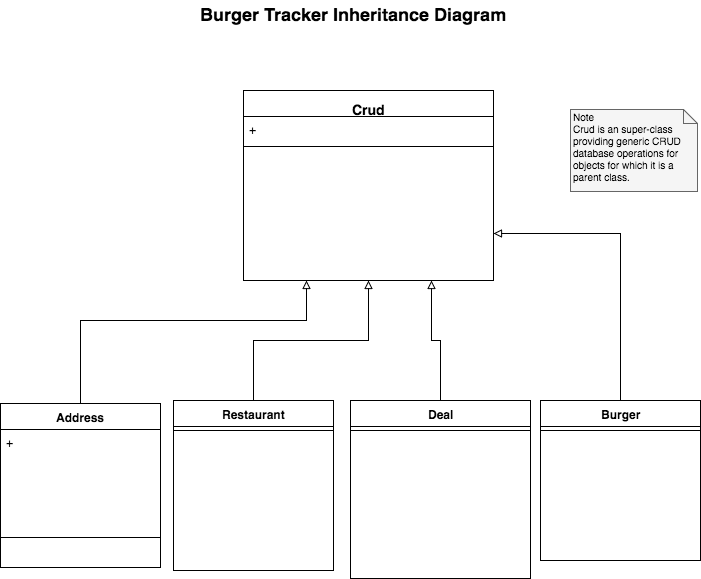

The diagram above was exported from draw.io. Its source (the exported page's mxGraphModel, read from the mxfile embedded in the PNG):
<mxGraphModel dx="790" dy="615" grid="1" gridSize="10" guides="1" tooltips="1" connect="1" arrows="1" fold="1" page="1" pageScale="1" pageWidth="826" pageHeight="1169" background="#ffffff" math="0" shadow="0">
  <root>
    <mxCell id="0" />
    <mxCell id="1" parent="0" />
    <mxCell id="52" style="edgeStyle=orthogonalEdgeStyle;rounded=0;html=1;exitX=0.5;exitY=0;entryX=1;entryY=0.75;jettySize=auto;orthogonalLoop=1;fontSize=10;endArrow=block;endFill=0;" parent="1" source="6" target="15" edge="1">
      <mxGeometry relative="1" as="geometry" />
    </mxCell>
    <mxCell id="6" value="Burger" style="swimlane;html=1;fontStyle=1;align=center;verticalAlign=top;childLayout=stackLayout;horizontal=1;startSize=26;horizontalStack=0;resizeParent=1;resizeLast=0;collapsible=1;marginBottom=0;swimlaneFillColor=#ffffff;" parent="1" vertex="1">
      <mxGeometry x="600" y="420" width="160" height="160" as="geometry">
        <mxRectangle x="600" y="420" width="70" height="26" as="alternateBounds" />
      </mxGeometry>
    </mxCell>
    <mxCell id="8" value="" style="line;html=1;strokeWidth=1;fillColor=none;align=left;verticalAlign=middle;spacingTop=-1;spacingLeft=3;spacingRight=3;rotatable=0;labelPosition=right;points=[];portConstraint=eastwest;" parent="6" vertex="1">
      <mxGeometry y="26" width="160" height="8" as="geometry" />
    </mxCell>
    <mxCell id="50" style="edgeStyle=orthogonalEdgeStyle;rounded=0;html=1;exitX=0.5;exitY=0;entryX=0.5;entryY=1;jettySize=auto;orthogonalLoop=1;fontSize=10;endArrow=block;endFill=0;" parent="1" source="2" target="15" edge="1">
      <mxGeometry relative="1" as="geometry" />
    </mxCell>
    <mxCell id="2" value="Restaurant" style="swimlane;html=1;fontStyle=1;align=center;verticalAlign=top;childLayout=stackLayout;horizontal=1;startSize=26;horizontalStack=0;resizeParent=1;resizeLast=0;collapsible=1;marginBottom=0;swimlaneFillColor=#ffffff;" parent="1" vertex="1">
      <mxGeometry x="233" y="420" width="160" height="170" as="geometry">
        <mxRectangle x="233" y="420" width="90" height="26" as="alternateBounds" />
      </mxGeometry>
    </mxCell>
    <mxCell id="4" value="" style="line;html=1;strokeWidth=1;fillColor=none;align=left;verticalAlign=middle;spacingTop=-1;spacingLeft=3;spacingRight=3;rotatable=0;labelPosition=right;points=[];portConstraint=eastwest;" parent="2" vertex="1">
      <mxGeometry y="26" width="160" height="8" as="geometry" />
    </mxCell>
    <mxCell id="49" style="edgeStyle=orthogonalEdgeStyle;rounded=0;html=1;exitX=0.5;exitY=0;jettySize=auto;orthogonalLoop=1;fontSize=10;entryX=0.75;entryY=1;endArrow=block;endFill=0;" parent="1" source="11" target="15" edge="1">
      <mxGeometry relative="1" as="geometry">
        <mxPoint x="480" y="330" as="targetPoint" />
      </mxGeometry>
    </mxCell>
    <mxCell id="11" value="Deal" style="swimlane;html=1;fontStyle=1;align=center;verticalAlign=top;childLayout=stackLayout;horizontal=1;startSize=26;horizontalStack=0;resizeParent=1;resizeLast=0;collapsible=1;marginBottom=0;swimlaneFillColor=#ffffff;" parent="1" vertex="1">
      <mxGeometry x="410" y="420" width="180" height="178" as="geometry">
        <mxRectangle x="410" y="420" width="60" height="26" as="alternateBounds" />
      </mxGeometry>
    </mxCell>
    <mxCell id="13" value="" style="line;html=1;strokeWidth=1;fillColor=none;align=left;verticalAlign=middle;spacingTop=-1;spacingLeft=3;spacingRight=3;rotatable=0;labelPosition=right;points=[];portConstraint=eastwest;" parent="11" vertex="1">
      <mxGeometry y="26" width="180" height="8" as="geometry" />
    </mxCell>
    <mxCell id="15" value="&lt;div&gt;&lt;span style=&quot;font-size: 14px&quot;&gt;Crud&lt;/span&gt;&lt;/div&gt;" style="swimlane;html=1;fontStyle=1;align=center;verticalAlign=top;childLayout=stackLayout;horizontal=1;startSize=26;horizontalStack=0;resizeParent=1;resizeLast=0;collapsible=1;marginBottom=0;swimlaneFillColor=#ffffff;fontSize=18;" parent="1" vertex="1">
      <mxGeometry x="303" y="110" width="250" height="190" as="geometry">
        <mxRectangle x="303" y="110" width="70" height="30" as="alternateBounds" />
      </mxGeometry>
    </mxCell>
    <mxCell id="16" value="+" style="text;html=1;strokeColor=none;fillColor=none;align=left;verticalAlign=top;spacingLeft=4;spacingRight=4;whiteSpace=wrap;overflow=hidden;rotatable=0;points=[[0,0.5],[1,0.5]];portConstraint=eastwest;" parent="15" vertex="1">
      <mxGeometry y="26" width="250" height="26" as="geometry" />
    </mxCell>
    <mxCell id="17" value="" style="line;html=1;strokeWidth=1;fillColor=none;align=left;verticalAlign=middle;spacingTop=-1;spacingLeft=3;spacingRight=3;rotatable=0;labelPosition=right;points=[];portConstraint=eastwest;" parent="15" vertex="1">
      <mxGeometry y="52" width="250" height="8" as="geometry" />
    </mxCell>
    <mxCell id="18" value="&lt;div&gt;&lt;div&gt;&lt;br&gt;&lt;/div&gt;&lt;/div&gt;" style="text;html=1;strokeColor=none;fillColor=none;align=left;verticalAlign=top;spacingLeft=4;spacingRight=4;whiteSpace=wrap;overflow=hidden;rotatable=0;points=[[0,0.5],[1,0.5]];portConstraint=eastwest;" parent="15" vertex="1">
      <mxGeometry y="60" width="250" height="130" as="geometry" />
    </mxCell>
    <mxCell id="33" value="Burger Tracker Inheritance Diagram" style="text;html=1;align=center;fontStyle=1;verticalAlign=middle;spacingLeft=3;spacingRight=3;strokeColor=none;rotatable=0;points=[[0,0.5],[1,0.5]];portConstraint=eastwest;fontSize=18;" parent="1" vertex="1">
      <mxGeometry x="373" y="20" width="80" height="26" as="geometry" />
    </mxCell>
    <mxCell id="34" value="Note&lt;div&gt;Crud is an super-class providing generic CRUD database operations for objects for which it is a parent class.&lt;/div&gt;" style="shape=note;whiteSpace=wrap;html=1;size=14;verticalAlign=top;align=left;spacingTop=-6;fontSize=10;fillColor=#f5f5f5;strokeColor=#666666;" parent="1" vertex="1">
      <mxGeometry x="630" y="129" width="127" height="82" as="geometry" />
    </mxCell>
    <mxCell id="51" style="edgeStyle=orthogonalEdgeStyle;rounded=0;html=1;exitX=0.5;exitY=0;entryX=0.25;entryY=1;jettySize=auto;orthogonalLoop=1;fontSize=10;endArrow=block;endFill=0;" parent="1" source="35" target="15" edge="1">
      <mxGeometry relative="1" as="geometry">
        <Array as="points">
          <mxPoint x="140" y="340" />
          <mxPoint x="366" y="340" />
        </Array>
      </mxGeometry>
    </mxCell>
    <mxCell id="35" value="Address" style="swimlane;html=1;fontStyle=1;align=center;verticalAlign=top;childLayout=stackLayout;horizontal=1;startSize=26;horizontalStack=0;resizeParent=1;resizeLast=0;collapsible=1;marginBottom=0;swimlaneFillColor=#ffffff;" parent="1" vertex="1">
      <mxGeometry x="60" y="423" width="160" height="164" as="geometry">
        <mxRectangle x="60" y="423" width="80" height="26" as="alternateBounds" />
      </mxGeometry>
    </mxCell>
    <mxCell id="36" value="&lt;div&gt;+&lt;/div&gt;" style="text;html=1;strokeColor=none;fillColor=none;align=left;verticalAlign=top;spacingLeft=4;spacingRight=4;whiteSpace=wrap;overflow=hidden;rotatable=0;points=[[0,0.5],[1,0.5]];portConstraint=eastwest;" parent="35" vertex="1">
      <mxGeometry y="26" width="160" height="104" as="geometry" />
    </mxCell>
    <mxCell id="37" value="" style="line;html=1;strokeWidth=1;fillColor=none;align=left;verticalAlign=middle;spacingTop=-1;spacingLeft=3;spacingRight=3;rotatable=0;labelPosition=right;points=[];portConstraint=eastwest;" parent="35" vertex="1">
      <mxGeometry y="130" width="160" height="8" as="geometry" />
    </mxCell>
  </root>
</mxGraphModel>